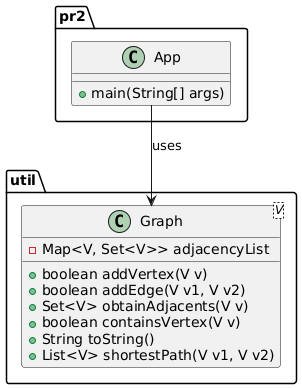

The diagram above was rendered by PlantUML. Its source (embedded in the PNG):
@startuml
package pr2 {
    class App {
        +main(String[] args)
    }
}

package util {
    class Graph<V> {
        - Map<V, Set<V>> adjacencyList
        + boolean addVertex(V v)
        + boolean addEdge(V v1, V v2)
        + Set<V> obtainAdjacents(V v)
        + boolean containsVertex(V v)
        + String toString()
        + List<V> shortestPath(V v1, V v2)
    }
}

App --> Graph : uses
@enduml